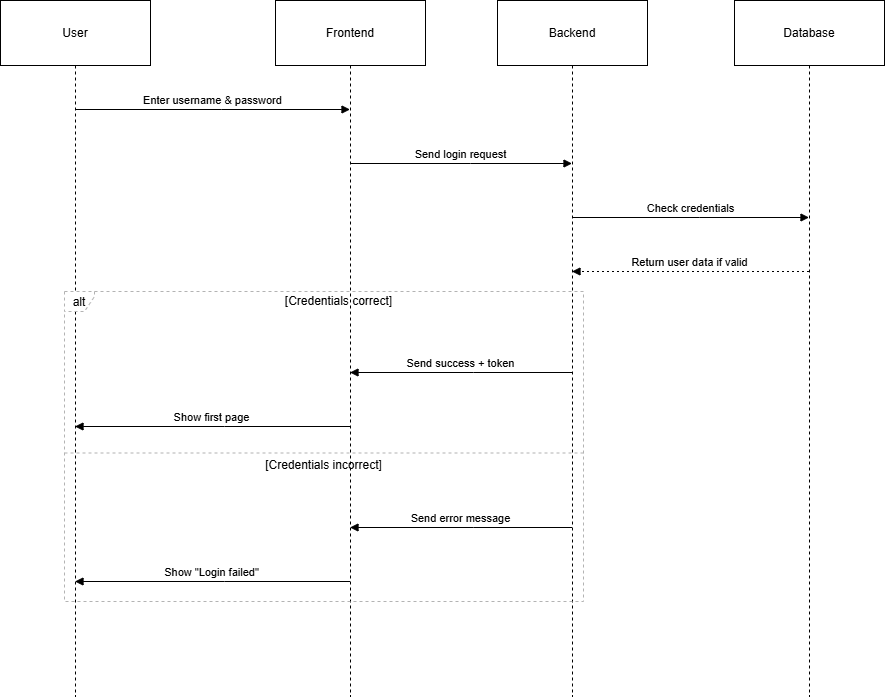

The diagram above was exported from draw.io. Its source (the exported page's mxGraphModel, read from the mxfile embedded in the PNG):
<mxGraphModel dx="1281" dy="674" grid="1" gridSize="10" guides="1" tooltips="1" connect="1" arrows="1" fold="1" page="1" pageScale="1" pageWidth="850" pageHeight="1100" math="0" shadow="0">
  <root>
    <mxCell id="0" />
    <mxCell id="1" parent="0" />
    <mxCell id="IX_qbEQdAOjOuA-I5LnI-1" value="User" style="shape=umlLifeline;perimeter=lifelinePerimeter;whiteSpace=wrap;container=1;dropTarget=0;collapsible=0;recursiveResize=0;outlineConnect=0;portConstraint=eastwest;newEdgeStyle={&quot;edgeStyle&quot;:&quot;elbowEdgeStyle&quot;,&quot;elbow&quot;:&quot;vertical&quot;,&quot;curved&quot;:0,&quot;rounded&quot;:0};size=65;" parent="1" vertex="1">
      <mxGeometry x="20" y="20" width="150" height="696" as="geometry" />
    </mxCell>
    <mxCell id="IX_qbEQdAOjOuA-I5LnI-2" value="Frontend" style="shape=umlLifeline;perimeter=lifelinePerimeter;whiteSpace=wrap;container=1;dropTarget=0;collapsible=0;recursiveResize=0;outlineConnect=0;portConstraint=eastwest;newEdgeStyle={&quot;edgeStyle&quot;:&quot;elbowEdgeStyle&quot;,&quot;elbow&quot;:&quot;vertical&quot;,&quot;curved&quot;:0,&quot;rounded&quot;:0};size=65;" parent="1" vertex="1">
      <mxGeometry x="295" y="20" width="150" height="696" as="geometry" />
    </mxCell>
    <mxCell id="IX_qbEQdAOjOuA-I5LnI-3" value="Backend" style="shape=umlLifeline;perimeter=lifelinePerimeter;whiteSpace=wrap;container=1;dropTarget=0;collapsible=0;recursiveResize=0;outlineConnect=0;portConstraint=eastwest;newEdgeStyle={&quot;edgeStyle&quot;:&quot;elbowEdgeStyle&quot;,&quot;elbow&quot;:&quot;vertical&quot;,&quot;curved&quot;:0,&quot;rounded&quot;:0};size=65;" parent="1" vertex="1">
      <mxGeometry x="517" y="20" width="150" height="696" as="geometry" />
    </mxCell>
    <mxCell id="IX_qbEQdAOjOuA-I5LnI-4" value="Database" style="shape=umlLifeline;perimeter=lifelinePerimeter;whiteSpace=wrap;container=1;dropTarget=0;collapsible=0;recursiveResize=0;outlineConnect=0;portConstraint=eastwest;newEdgeStyle={&quot;edgeStyle&quot;:&quot;elbowEdgeStyle&quot;,&quot;elbow&quot;:&quot;vertical&quot;,&quot;curved&quot;:0,&quot;rounded&quot;:0};size=65;" parent="1" vertex="1">
      <mxGeometry x="754" y="20" width="150" height="696" as="geometry" />
    </mxCell>
    <mxCell id="IX_qbEQdAOjOuA-I5LnI-5" value="alt" style="shape=umlFrame;dashed=1;pointerEvents=0;dropTarget=0;strokeColor=#B3B3B3;height=20;width=30" parent="1" vertex="1">
      <mxGeometry x="84" y="311" width="519" height="310" as="geometry" />
    </mxCell>
    <mxCell id="IX_qbEQdAOjOuA-I5LnI-6" value="[Credentials correct]" style="text;strokeColor=none;fillColor=none;align=center;verticalAlign=middle;whiteSpace=wrap;" parent="IX_qbEQdAOjOuA-I5LnI-5" vertex="1">
      <mxGeometry x="30" width="489" height="20" as="geometry" />
    </mxCell>
    <mxCell id="IX_qbEQdAOjOuA-I5LnI-7" value="[Credentials incorrect]" style="shape=line;dashed=1;whiteSpace=wrap;verticalAlign=top;labelPosition=center;verticalLabelPosition=middle;align=center;strokeColor=#B3B3B3;" parent="IX_qbEQdAOjOuA-I5LnI-5" vertex="1">
      <mxGeometry y="160" width="519" height="3" as="geometry" />
    </mxCell>
    <mxCell id="IX_qbEQdAOjOuA-I5LnI-8" value="Enter username &amp; password" style="verticalAlign=bottom;edgeStyle=elbowEdgeStyle;elbow=vertical;curved=0;rounded=0;endArrow=block;" parent="1" source="IX_qbEQdAOjOuA-I5LnI-1" target="IX_qbEQdAOjOuA-I5LnI-2" edge="1">
      <mxGeometry relative="1" as="geometry">
        <Array as="points">
          <mxPoint x="241" y="129" />
        </Array>
      </mxGeometry>
    </mxCell>
    <mxCell id="IX_qbEQdAOjOuA-I5LnI-9" value="Send login request" style="verticalAlign=bottom;edgeStyle=elbowEdgeStyle;elbow=vertical;curved=0;rounded=0;endArrow=block;" parent="1" source="IX_qbEQdAOjOuA-I5LnI-2" target="IX_qbEQdAOjOuA-I5LnI-3" edge="1">
      <mxGeometry relative="1" as="geometry">
        <Array as="points">
          <mxPoint x="490" y="183" />
        </Array>
      </mxGeometry>
    </mxCell>
    <mxCell id="IX_qbEQdAOjOuA-I5LnI-10" value="Check credentials" style="verticalAlign=bottom;edgeStyle=elbowEdgeStyle;elbow=vertical;curved=0;rounded=0;endArrow=block;" parent="1" source="IX_qbEQdAOjOuA-I5LnI-3" target="IX_qbEQdAOjOuA-I5LnI-4" edge="1">
      <mxGeometry relative="1" as="geometry">
        <Array as="points">
          <mxPoint x="719" y="237" />
        </Array>
      </mxGeometry>
    </mxCell>
    <mxCell id="IX_qbEQdAOjOuA-I5LnI-11" value="Return user data if valid" style="verticalAlign=bottom;edgeStyle=elbowEdgeStyle;elbow=vertical;curved=0;rounded=0;dashed=1;dashPattern=2 3;endArrow=block;" parent="1" source="IX_qbEQdAOjOuA-I5LnI-4" target="IX_qbEQdAOjOuA-I5LnI-3" edge="1">
      <mxGeometry relative="1" as="geometry">
        <Array as="points">
          <mxPoint x="722" y="291" />
        </Array>
      </mxGeometry>
    </mxCell>
    <mxCell id="IX_qbEQdAOjOuA-I5LnI-12" value="Send success + token" style="verticalAlign=bottom;edgeStyle=elbowEdgeStyle;elbow=vertical;curved=0;rounded=0;endArrow=block;" parent="1" source="IX_qbEQdAOjOuA-I5LnI-3" target="IX_qbEQdAOjOuA-I5LnI-2" edge="1">
      <mxGeometry relative="1" as="geometry">
        <Array as="points">
          <mxPoint x="493" y="392" />
        </Array>
      </mxGeometry>
    </mxCell>
    <mxCell id="IX_qbEQdAOjOuA-I5LnI-13" value="Show first page" style="verticalAlign=bottom;edgeStyle=elbowEdgeStyle;elbow=vertical;curved=0;rounded=0;endArrow=block;" parent="1" source="IX_qbEQdAOjOuA-I5LnI-2" target="IX_qbEQdAOjOuA-I5LnI-1" edge="1">
      <mxGeometry relative="1" as="geometry">
        <Array as="points">
          <mxPoint x="244" y="446" />
        </Array>
      </mxGeometry>
    </mxCell>
    <mxCell id="IX_qbEQdAOjOuA-I5LnI-14" value="Send error message" style="verticalAlign=bottom;edgeStyle=elbowEdgeStyle;elbow=vertical;curved=0;rounded=0;endArrow=block;" parent="1" source="IX_qbEQdAOjOuA-I5LnI-3" target="IX_qbEQdAOjOuA-I5LnI-2" edge="1">
      <mxGeometry relative="1" as="geometry">
        <Array as="points">
          <mxPoint x="493" y="547" />
        </Array>
      </mxGeometry>
    </mxCell>
    <mxCell id="IX_qbEQdAOjOuA-I5LnI-15" value="Show &quot;Login failed&quot;" style="verticalAlign=bottom;edgeStyle=elbowEdgeStyle;elbow=vertical;curved=0;rounded=0;endArrow=block;" parent="1" source="IX_qbEQdAOjOuA-I5LnI-2" target="IX_qbEQdAOjOuA-I5LnI-1" edge="1">
      <mxGeometry relative="1" as="geometry">
        <Array as="points">
          <mxPoint x="244" y="601" />
        </Array>
      </mxGeometry>
    </mxCell>
  </root>
</mxGraphModel>